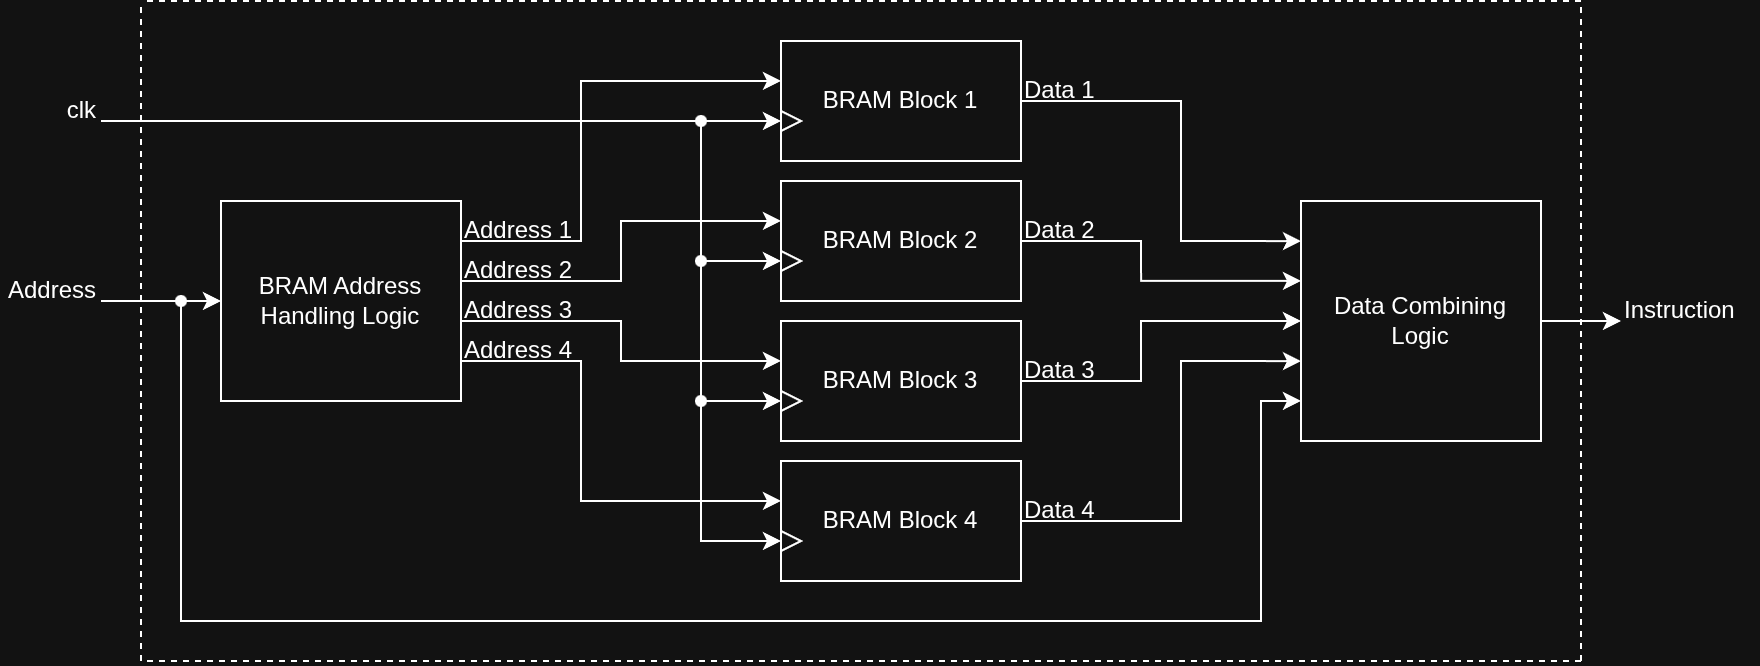

The diagram above was exported from draw.io. Its source (the exported page's mxGraphModel, read from the mxfile embedded in the PNG):
<mxGraphModel dx="2054" dy="1190" grid="1" gridSize="10" guides="1" tooltips="1" connect="1" arrows="1" fold="1" page="1" pageScale="1" pageWidth="850" pageHeight="1100" math="0" shadow="0">
  <root>
    <mxCell id="0" />
    <mxCell id="1" parent="0" />
    <mxCell id="bVXPNfsb0gUt2G-r8i0u-1" parent="1" style="rounded=0;whiteSpace=wrap;html=1;" value="&lt;span style=&quot;text-align: left;&quot;&gt;BRAM Block 1&lt;/span&gt;" vertex="1">
      <mxGeometry height="60" width="120" x="450" y="410" as="geometry" />
    </mxCell>
    <mxCell id="bVXPNfsb0gUt2G-r8i0u-2" parent="1" style="triangle;whiteSpace=wrap;html=1;shapeInside=1;" value="" vertex="1">
      <mxGeometry height="10" width="10" x="450" y="445" as="geometry" />
    </mxCell>
    <mxCell id="bVXPNfsb0gUt2G-r8i0u-3" parent="1" style="rounded=0;whiteSpace=wrap;html=1;" value="&lt;span style=&quot;text-align: left;&quot;&gt;BRAM Block 2&lt;/span&gt;" vertex="1">
      <mxGeometry height="60" width="120" x="450" y="480" as="geometry" />
    </mxCell>
    <mxCell id="bVXPNfsb0gUt2G-r8i0u-4" parent="1" style="triangle;whiteSpace=wrap;html=1;shapeInside=1;" value="" vertex="1">
      <mxGeometry height="10" width="10" x="450" y="515" as="geometry" />
    </mxCell>
    <mxCell id="bVXPNfsb0gUt2G-r8i0u-5" parent="1" style="rounded=0;whiteSpace=wrap;html=1;" value="&lt;span style=&quot;text-align: left;&quot;&gt;BRAM Block 3&lt;/span&gt;" vertex="1">
      <mxGeometry height="60" width="120" x="450" y="550" as="geometry" />
    </mxCell>
    <mxCell id="bVXPNfsb0gUt2G-r8i0u-6" parent="1" style="triangle;whiteSpace=wrap;html=1;shapeInside=1;" value="" vertex="1">
      <mxGeometry height="10" width="10" x="450" y="585" as="geometry" />
    </mxCell>
    <mxCell id="bVXPNfsb0gUt2G-r8i0u-7" parent="1" style="rounded=0;whiteSpace=wrap;html=1;" value="&lt;span style=&quot;text-align: left;&quot;&gt;BRAM Block 4&lt;/span&gt;" vertex="1">
      <mxGeometry height="60" width="120" x="450" y="620" as="geometry" />
    </mxCell>
    <mxCell id="bVXPNfsb0gUt2G-r8i0u-8" parent="1" style="triangle;whiteSpace=wrap;html=1;shapeInside=1;" value="" vertex="1">
      <mxGeometry height="10" width="10" x="450" y="655" as="geometry" />
    </mxCell>
    <mxCell id="KL0Mp8hiqDWaYg4UY_oN-1" parent="1" style="rounded=0;whiteSpace=wrap;html=1;" value="BRAM Address Handling Logic" vertex="1">
      <mxGeometry height="100" width="120" x="170" y="490" as="geometry" />
    </mxCell>
    <mxCell id="KL0Mp8hiqDWaYg4UY_oN-3" edge="1" parent="1" source="D3Px20X-5iHognWkpJyh-2" style="endArrow=classic;html=1;rounded=0;defaultLabelBackgroundColor=page;entryX=0;entryY=0.5;entryDx=0;entryDy=0;exitX=1;exitY=1;exitDx=0;exitDy=0;" target="bVXPNfsb0gUt2G-r8i0u-8" value="">
      <mxGeometry height="50" relative="1" width="50" x="0.1166" as="geometry">
        <Array as="points">
          <mxPoint x="410" y="450" />
          <mxPoint x="410" y="660" />
        </Array>
        <mxPoint x="130" y="300" as="sourcePoint" />
        <mxPoint x="210" y="300" as="targetPoint" />
      </mxGeometry>
    </mxCell>
    <mxCell id="KL0Mp8hiqDWaYg4UY_oN-4" edge="1" parent="1" source="KL0Mp8hiqDWaYg4UY_oN-1" style="endArrow=classic;html=1;rounded=0;defaultLabelBackgroundColor=page;exitX=1;exitY=0.2;exitDx=0;exitDy=0;exitPerimeter=0;entryX=0;entryY=0.333;entryDx=0;entryDy=0;entryPerimeter=0;" target="bVXPNfsb0gUt2G-r8i0u-1" value="">
      <mxGeometry height="50" relative="1" width="50" x="0.071" as="geometry">
        <Array as="points">
          <mxPoint x="350" y="510" />
          <mxPoint x="350" y="430" />
        </Array>
        <mxPoint x="350" y="420" as="sourcePoint" />
        <mxPoint x="400" y="370" as="targetPoint" />
      </mxGeometry>
    </mxCell>
    <mxCell id="KL0Mp8hiqDWaYg4UY_oN-5" edge="1" parent="1" source="KL0Mp8hiqDWaYg4UY_oN-1" style="endArrow=classic;html=1;rounded=0;defaultLabelBackgroundColor=page;exitX=1;exitY=0.4;exitDx=0;exitDy=0;exitPerimeter=0;entryX=0;entryY=0.333;entryDx=0;entryDy=0;entryPerimeter=0;" target="bVXPNfsb0gUt2G-r8i0u-3" value="">
      <mxGeometry height="50" relative="1" width="50" x="0.0952" as="geometry">
        <Array as="points">
          <mxPoint x="370" y="530" />
          <mxPoint x="370" y="499.98" />
        </Array>
        <mxPoint x="360" y="460" as="sourcePoint" />
        <mxPoint x="410" y="410" as="targetPoint" />
      </mxGeometry>
    </mxCell>
    <mxCell id="KL0Mp8hiqDWaYg4UY_oN-6" edge="1" parent="1" source="KL0Mp8hiqDWaYg4UY_oN-1" style="endArrow=classic;html=1;rounded=0;defaultLabelBackgroundColor=page;exitX=1;exitY=0.6;exitDx=0;exitDy=0;entryX=0;entryY=0.333;entryDx=0;entryDy=0;exitPerimeter=0;entryPerimeter=0;" target="bVXPNfsb0gUt2G-r8i0u-5" value="">
      <mxGeometry height="50" relative="1" width="50" as="geometry">
        <Array as="points">
          <mxPoint x="370" y="550" />
          <mxPoint x="370" y="570" />
        </Array>
        <mxPoint x="320" y="500" as="sourcePoint" />
        <mxPoint x="370" y="450" as="targetPoint" />
      </mxGeometry>
    </mxCell>
    <mxCell id="KL0Mp8hiqDWaYg4UY_oN-7" edge="1" parent="1" source="KL0Mp8hiqDWaYg4UY_oN-1" style="endArrow=classic;html=1;rounded=0;defaultLabelBackgroundColor=page;exitX=1;exitY=0.8;exitDx=0;exitDy=0;exitPerimeter=0;entryX=0;entryY=0.333;entryDx=0;entryDy=0;entryPerimeter=0;" target="bVXPNfsb0gUt2G-r8i0u-7" value="">
      <mxGeometry height="50" relative="1" width="50" x="-0.0581" as="geometry">
        <Array as="points">
          <mxPoint x="350" y="570" />
          <mxPoint x="350" y="640" />
        </Array>
        <mxPoint x="300" y="520" as="sourcePoint" />
        <mxPoint x="350" y="470" as="targetPoint" />
      </mxGeometry>
    </mxCell>
    <mxCell id="KL0Mp8hiqDWaYg4UY_oN-9" parent="1" style="shape=waypoint;sketch=0;fillStyle=solid;size=6;pointerEvents=1;points=[];fillColor=none;resizable=0;rotatable=0;perimeter=centerPerimeter;snapToPoint=1;" value="" vertex="1">
      <mxGeometry height="20" width="20" x="400" y="440" as="geometry" />
    </mxCell>
    <mxCell id="KL0Mp8hiqDWaYg4UY_oN-11" parent="1" style="shape=waypoint;sketch=0;fillStyle=solid;size=6;pointerEvents=1;points=[];fillColor=none;resizable=0;rotatable=0;perimeter=centerPerimeter;snapToPoint=1;" value="" vertex="1">
      <mxGeometry height="20" width="20" x="400" y="510" as="geometry" />
    </mxCell>
    <mxCell id="KL0Mp8hiqDWaYg4UY_oN-13" parent="1" style="shape=waypoint;sketch=0;fillStyle=solid;size=6;pointerEvents=1;points=[];fillColor=none;resizable=0;rotatable=0;perimeter=centerPerimeter;snapToPoint=1;" value="" vertex="1">
      <mxGeometry height="20" width="20" x="400" y="580" as="geometry" />
    </mxCell>
    <mxCell id="KL0Mp8hiqDWaYg4UY_oN-14" edge="1" parent="1" source="KL0Mp8hiqDWaYg4UY_oN-13" style="endArrow=classic;html=1;rounded=0;defaultLabelBackgroundColor=page;entryX=0;entryY=0.5;entryDx=0;entryDy=0;" target="bVXPNfsb0gUt2G-r8i0u-6" value="">
      <mxGeometry height="50" relative="1" width="50" as="geometry">
        <mxPoint x="270" y="670" as="sourcePoint" />
        <mxPoint x="320" y="620" as="targetPoint" />
      </mxGeometry>
    </mxCell>
    <mxCell id="KL0Mp8hiqDWaYg4UY_oN-15" edge="1" parent="1" source="KL0Mp8hiqDWaYg4UY_oN-11" style="endArrow=classic;html=1;rounded=0;defaultLabelBackgroundColor=page;exitX=0.639;exitY=0.639;exitDx=0;exitDy=0;exitPerimeter=0;entryX=0;entryY=0.5;entryDx=0;entryDy=0;" target="bVXPNfsb0gUt2G-r8i0u-4" value="">
      <mxGeometry height="50" relative="1" width="50" as="geometry">
        <mxPoint x="380" y="580" as="sourcePoint" />
        <mxPoint x="430" y="530" as="targetPoint" />
      </mxGeometry>
    </mxCell>
    <mxCell id="KL0Mp8hiqDWaYg4UY_oN-16" edge="1" parent="1" source="KL0Mp8hiqDWaYg4UY_oN-9" style="endArrow=classic;html=1;rounded=0;defaultLabelBackgroundColor=page;exitX=0.672;exitY=0.506;exitDx=0;exitDy=0;exitPerimeter=0;entryX=0;entryY=0.5;entryDx=0;entryDy=0;" target="bVXPNfsb0gUt2G-r8i0u-2" value="">
      <mxGeometry height="50" relative="1" width="50" as="geometry">
        <mxPoint x="310" y="500" as="sourcePoint" />
        <mxPoint x="360" y="450" as="targetPoint" />
      </mxGeometry>
    </mxCell>
    <mxCell id="KL0Mp8hiqDWaYg4UY_oN-28" parent="1" style="rounded=0;whiteSpace=wrap;html=1;" value="Data Combining Logic" vertex="1">
      <mxGeometry height="120" width="120" x="710" y="490" as="geometry" />
    </mxCell>
    <mxCell id="KL0Mp8hiqDWaYg4UY_oN-31" edge="1" parent="1" source="bVXPNfsb0gUt2G-r8i0u-7" style="endArrow=classic;html=1;rounded=0;defaultLabelBackgroundColor=page;exitX=1;exitY=0.5;exitDx=0;exitDy=0;entryX=0;entryY=0.667;entryDx=0;entryDy=0;entryPerimeter=0;" target="KL0Mp8hiqDWaYg4UY_oN-28" value="">
      <mxGeometry height="50" relative="1" width="50" as="geometry">
        <Array as="points">
          <mxPoint x="650" y="650" />
          <mxPoint x="650" y="570" />
        </Array>
        <mxPoint x="520" y="570" as="sourcePoint" />
        <mxPoint x="570" y="520" as="targetPoint" />
      </mxGeometry>
    </mxCell>
    <mxCell id="KL0Mp8hiqDWaYg4UY_oN-32" edge="1" parent="1" source="bVXPNfsb0gUt2G-r8i0u-5" style="endArrow=classic;html=1;rounded=0;defaultLabelBackgroundColor=page;exitX=1;exitY=0.5;exitDx=0;exitDy=0;entryX=0;entryY=0.5;entryDx=0;entryDy=0;" target="KL0Mp8hiqDWaYg4UY_oN-28" value="">
      <mxGeometry height="50" relative="1" width="50" x="0.0588" as="geometry">
        <Array as="points">
          <mxPoint x="630" y="580" />
          <mxPoint x="630" y="550" />
        </Array>
        <mxPoint x="520" y="580" as="sourcePoint" />
        <mxPoint x="570" y="530" as="targetPoint" />
      </mxGeometry>
    </mxCell>
    <mxCell id="KL0Mp8hiqDWaYg4UY_oN-33" edge="1" parent="1" source="bVXPNfsb0gUt2G-r8i0u-3" style="endArrow=classic;html=1;rounded=0;defaultLabelBackgroundColor=page;exitX=1;exitY=0.5;exitDx=0;exitDy=0;entryX=0;entryY=0.333;entryDx=0;entryDy=0;entryPerimeter=0;" target="KL0Mp8hiqDWaYg4UY_oN-28" value="">
      <mxGeometry height="50" relative="1" width="50" x="0.2603" as="geometry">
        <Array as="points">
          <mxPoint x="630" y="510" />
          <mxPoint x="630.04" y="529.96" />
        </Array>
        <mxPoint x="520" y="580" as="sourcePoint" />
        <mxPoint x="570" y="530" as="targetPoint" />
      </mxGeometry>
    </mxCell>
    <mxCell id="KL0Mp8hiqDWaYg4UY_oN-34" edge="1" parent="1" source="bVXPNfsb0gUt2G-r8i0u-1" style="endArrow=classic;html=1;rounded=0;defaultLabelBackgroundColor=page;exitX=1;exitY=0.5;exitDx=0;exitDy=0;entryX=0;entryY=0.167;entryDx=0;entryDy=0;entryPerimeter=0;" target="KL0Mp8hiqDWaYg4UY_oN-28" value="">
      <mxGeometry height="50" relative="1" width="50" as="geometry">
        <Array as="points">
          <mxPoint x="650" y="440" />
          <mxPoint x="650" y="510" />
        </Array>
        <mxPoint x="520" y="520" as="sourcePoint" />
        <mxPoint x="570" y="470" as="targetPoint" />
      </mxGeometry>
    </mxCell>
    <mxCell id="KL0Mp8hiqDWaYg4UY_oN-35" edge="1" parent="1" source="D3Px20X-5iHognWkpJyh-3" style="endArrow=classic;html=1;rounded=0;defaultLabelBackgroundColor=page;entryX=0;entryY=0.5;entryDx=0;entryDy=0;exitX=1;exitY=1;exitDx=0;exitDy=0;" target="KL0Mp8hiqDWaYg4UY_oN-1" value="">
      <mxGeometry height="50" relative="1" width="50" as="geometry">
        <mxPoint x="130" y="540" as="sourcePoint" />
        <mxPoint x="230" y="500" as="targetPoint" />
      </mxGeometry>
    </mxCell>
    <mxCell id="KL0Mp8hiqDWaYg4UY_oN-36" edge="1" parent="1" source="KL0Mp8hiqDWaYg4UY_oN-28" style="endArrow=classic;html=1;rounded=0;defaultLabelBackgroundColor=page;exitX=1;exitY=0.5;exitDx=0;exitDy=0;entryX=0;entryY=1;entryDx=0;entryDy=0;" target="D3Px20X-5iHognWkpJyh-4" value="">
      <mxGeometry height="50" relative="1" width="50" as="geometry">
        <mxPoint x="820" y="570" as="sourcePoint" />
        <mxPoint x="890" y="550" as="targetPoint" />
      </mxGeometry>
    </mxCell>
    <mxCell id="KL0Mp8hiqDWaYg4UY_oN-38" edge="1" parent="1" source="KL0Mp8hiqDWaYg4UY_oN-39" style="endArrow=classic;html=1;rounded=0;defaultLabelBackgroundColor=page;entryX=0;entryY=0.833;entryDx=0;entryDy=0;entryPerimeter=0;exitX=0.522;exitY=0.856;exitDx=0;exitDy=0;exitPerimeter=0;" target="KL0Mp8hiqDWaYg4UY_oN-28" value="">
      <mxGeometry height="50" relative="1" width="50" as="geometry">
        <Array as="points">
          <mxPoint x="150" y="700" />
          <mxPoint x="690" y="700" />
          <mxPoint x="690" y="590" />
        </Array>
        <mxPoint x="150" y="580" as="sourcePoint" />
        <mxPoint x="770" y="640" as="targetPoint" />
      </mxGeometry>
    </mxCell>
    <mxCell id="KL0Mp8hiqDWaYg4UY_oN-39" parent="1" style="shape=waypoint;sketch=0;fillStyle=solid;size=6;pointerEvents=1;points=[];fillColor=none;resizable=0;rotatable=0;perimeter=centerPerimeter;snapToPoint=1;" value="" vertex="1">
      <mxGeometry height="20" width="20" x="140" y="530" as="geometry" />
    </mxCell>
    <mxCell id="D3Px20X-5iHognWkpJyh-2" parent="1" style="text;html=1;whiteSpace=wrap;strokeColor=none;fillColor=none;align=right;verticalAlign=middle;rounded=0;" value="clk" vertex="1">
      <mxGeometry height="10" width="20" x="90" y="440" as="geometry" />
    </mxCell>
    <mxCell id="D3Px20X-5iHognWkpJyh-3" parent="1" style="text;html=1;whiteSpace=wrap;strokeColor=none;fillColor=none;align=right;verticalAlign=middle;rounded=0;" value="Address" vertex="1">
      <mxGeometry height="10" width="50" x="60" y="530" as="geometry" />
    </mxCell>
    <mxCell id="D3Px20X-5iHognWkpJyh-4" parent="1" style="text;html=1;whiteSpace=wrap;strokeColor=none;fillColor=none;align=left;verticalAlign=middle;rounded=0;" value="Instruction" vertex="1">
      <mxGeometry height="10" width="70" x="870" y="540" as="geometry" />
    </mxCell>
    <mxCell id="EHd1l2i-KcWNYdROyXp9-1" parent="1" style="text;html=1;whiteSpace=wrap;strokeColor=none;fillColor=none;align=left;verticalAlign=middle;rounded=0;" value="Address 1" vertex="1">
      <mxGeometry height="10" width="60" x="290" y="500" as="geometry" />
    </mxCell>
    <mxCell id="EHd1l2i-KcWNYdROyXp9-2" parent="1" style="text;html=1;whiteSpace=wrap;strokeColor=none;fillColor=none;align=left;verticalAlign=middle;rounded=0;" value="Address 2" vertex="1">
      <mxGeometry height="10" width="60" x="290" y="520" as="geometry" />
    </mxCell>
    <mxCell id="EHd1l2i-KcWNYdROyXp9-3" parent="1" style="text;html=1;whiteSpace=wrap;strokeColor=none;fillColor=none;align=left;verticalAlign=middle;rounded=0;" value="Address 3" vertex="1">
      <mxGeometry height="10" width="60" x="290" y="540" as="geometry" />
    </mxCell>
    <mxCell id="EHd1l2i-KcWNYdROyXp9-4" parent="1" style="text;html=1;whiteSpace=wrap;strokeColor=none;fillColor=none;align=left;verticalAlign=middle;rounded=0;" value="Address 4" vertex="1">
      <mxGeometry height="10" width="60" x="290" y="560" as="geometry" />
    </mxCell>
    <mxCell id="EHd1l2i-KcWNYdROyXp9-5" parent="1" style="text;html=1;whiteSpace=wrap;strokeColor=none;fillColor=none;align=left;verticalAlign=middle;rounded=0;" value="Data 1" vertex="1">
      <mxGeometry height="10" width="40" x="570" y="430" as="geometry" />
    </mxCell>
    <mxCell id="EHd1l2i-KcWNYdROyXp9-6" parent="1" style="text;html=1;whiteSpace=wrap;strokeColor=none;fillColor=none;align=left;verticalAlign=middle;rounded=0;" value="Data 2" vertex="1">
      <mxGeometry height="10" width="40" x="570" y="500" as="geometry" />
    </mxCell>
    <mxCell id="EHd1l2i-KcWNYdROyXp9-7" parent="1" style="text;html=1;whiteSpace=wrap;strokeColor=none;fillColor=none;align=left;verticalAlign=middle;rounded=0;" value="Data 3" vertex="1">
      <mxGeometry height="10" width="40" x="570" y="570" as="geometry" />
    </mxCell>
    <mxCell id="EHd1l2i-KcWNYdROyXp9-8" parent="1" style="text;html=1;whiteSpace=wrap;strokeColor=none;fillColor=none;align=left;verticalAlign=middle;rounded=0;" value="Data 4" vertex="1">
      <mxGeometry height="10" width="40" x="570" y="640" as="geometry" />
    </mxCell>
    <mxCell id="3a6WaBRO791rkX0wD1gC-1" edge="1" parent="1" style="endArrow=none;dashed=1;html=1;rounded=0;defaultLabelBackgroundColor=page;" value="">
      <mxGeometry height="50" relative="1" width="50" as="geometry">
        <mxPoint x="130" y="720" as="sourcePoint" />
        <mxPoint x="130" y="390" as="targetPoint" />
      </mxGeometry>
    </mxCell>
    <mxCell id="3a6WaBRO791rkX0wD1gC-2" edge="1" parent="1" style="endArrow=none;dashed=1;html=1;rounded=0;defaultLabelBackgroundColor=page;" value="">
      <mxGeometry height="50" relative="1" width="50" as="geometry">
        <mxPoint x="850" y="720" as="sourcePoint" />
        <mxPoint x="850" y="390" as="targetPoint" />
      </mxGeometry>
    </mxCell>
    <mxCell id="3a6WaBRO791rkX0wD1gC-3" edge="1" parent="1" style="endArrow=none;dashed=1;html=1;rounded=0;defaultLabelBackgroundColor=page;" value=" ">
      <mxGeometry height="50" relative="1" width="50" as="geometry">
        <mxPoint x="850" y="390" as="sourcePoint" />
        <mxPoint x="130" y="390" as="targetPoint" />
      </mxGeometry>
    </mxCell>
    <mxCell id="3a6WaBRO791rkX0wD1gC-4" edge="1" parent="1" style="endArrow=none;dashed=1;html=1;rounded=0;defaultLabelBackgroundColor=page;" value=" ">
      <mxGeometry height="50" relative="1" width="50" as="geometry">
        <mxPoint x="850" y="720" as="sourcePoint" />
        <mxPoint x="130" y="720" as="targetPoint" />
      </mxGeometry>
    </mxCell>
  </root>
</mxGraphModel>